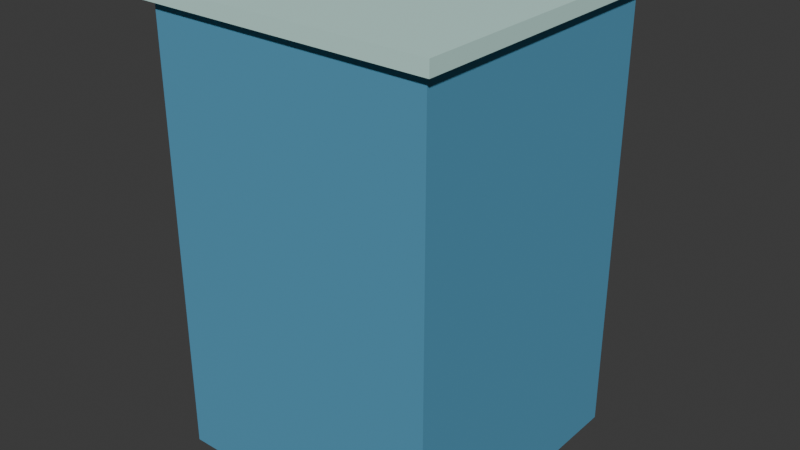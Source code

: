 # Source: city_block.blend  (saved by Blender 5.2.45; exported with 4.5.12 LTS)
import bpy
from mathutils import Matrix  # noqa: F401  (used for matrix-valued properties, if any)

bpy.ops.wm.read_factory_settings(use_empty=True)
scene = bpy.context.scene
scene.name = 'Scene'

# ---- collections
col_collection = bpy.data.collections.new('Collection'); scene.collection.children.link(col_collection)

# ---- materials (node trees are filled in below, after node groups)
mat_vertexpalette = bpy.data.materials.new('VertexPalette')

# ---- material node trees
mat_vertexpalette.use_nodes = True; mat_vertexpalette.node_tree.nodes.clear()
_N = mat_vertexpalette.node_tree.nodes; _L = mat_vertexpalette.node_tree.links
n0 = _N.new('ShaderNodeBsdfPrincipled'); n0.name = '原理化 BSDF'; n0.location = (0, 0)
n0.inputs[2].default_value = 0.85
n0.inputs[10].default_value = 0.005
n1 = _N.new('ShaderNodeOutputMaterial'); n1.name = '材质输出'; n1.location = (0, 0)
n2 = _N.new('ShaderNodeVertexColor'); n2.name = '颜色属性'; n2.location = (0, 0)
n2.layer_name = 'Color'
_L.new(n0.outputs[0], n1.inputs[0])
_L.new(n2.outputs[0], n0.inputs[0])
n1.is_active_output = True

# ---- world
world_world = bpy.data.worlds.new('World'); scene.world = world_world
world_world.use_nodes = True; world_world.node_tree.nodes.clear()
_N = world_world.node_tree.nodes; _L = world_world.node_tree.links
n0 = _N.new('ShaderNodeOutputWorld'); n0.name = 'World Output'; n0.location = (200, 100)
n1 = _N.new('ShaderNodeBackground'); n1.name = 'Background'; n1.location = (-200, 100)
n1.inputs[0].default_value = (0.05088, 0.05088, 0.05088, 1.0)
_L.new(n1.outputs[0], n0.inputs[0])
n0.is_active_output = True
world_world.color = (0.05088, 0.05088, 0.05088)
world_world.sun_shadow_jitter_overblur = 0.0

# ---- meshes
me_116 = bpy.data.meshes.new('立方体.116')
me_116.from_pydata([(-2.5, -2.5, 0.0), (-2.5, -2.5, 8.0), (-2.5, 2.5, 0.0), (-2.5, 2.5, 8.0), (2.5, -2.5, 0.0), (2.5, -2.5, 8.0), (2.5, 2.5, 0.0), (2.5, 2.5, 8.0), (-2.65, -2.65, 7.875), (-2.65, -2.65, 8.125), (-2.65, 2.65, 7.875), (-2.65, 2.65, 8.125), (2.65, -2.65, 7.875), (2.65, -2.65, 8.125), (2.65, 2.65, 7.875), (2.65, 2.65, 8.125)], [], [(0, 1, 3, 2), (2, 3, 7, 6), (6, 7, 5, 4), (4, 5, 1, 0), (2, 6, 4, 0), (7, 3, 1, 5), (8, 9, 11, 10), (10, 11, 15, 14), (14, 15, 13, 12), (12, 13, 9, 8), (10, 14, 12, 8), (15, 11, 9, 13)])
_uv = me_116.uv_layers.new(name='UV贴图')
_uv.uv.foreach_set('vector', [0.375, 0.0, 0.625, 0.0, 0.625, 0.25, 0.375, 0.25, 0.375, 0.25, 0.625, 0.25, 0.625, 0.5, 0.375, 0.5, 0.375, 0.5, 0.625, 0.5, 0.625, 0.75, 0.375, 0.75, 0.375, 0.75, 0.625, 0.75, 0.625, 1.0, 0.375, 1.0, 0.125, 0.5, 0.375, 0.5, 0.375, 0.75, 0.125, 0.75, 0.625, 0.5, 0.875, 0.5, 0.875, 0.75, 0.625, 0.75, 0.375, 0.0, 0.625, 0.0, 0.625, 0.25, 0.375, 0.25, 0.375, 0.25, 0.625, 0.25, 0.625, 0.5, 0.375, 0.5, 0.375, 0.5, 0.625, 0.5, 0.625, 0.75, 0.375, 0.75, 0.375, 0.75, 0.625, 0.75, 0.625, 1.0, 0.375, 1.0, 0.125, 0.5, 0.375, 0.5, 0.375, 0.75, 0.125, 0.75, 0.625, 0.5, 0.875, 0.5, 0.875, 0.75, 0.625, 0.75])
_ca = me_116.color_attributes.new('Color', 'FLOAT_COLOR', 'CORNER')
_ca.data.foreach_set('color', [0.08919, 0.3204, 0.4995, 1.0, 0.08919, 0.3204, 0.4995, 1.0, 0.08919, 0.3204, 0.4995, 1.0, 0.08919, 0.3204, 0.4995, 1.0, 0.08919, 0.3204, 0.4995, 1.0, 0.08919, 0.3204, 0.4995, 1.0, 0.08919, 0.3204, 0.4995, 1.0, 0.08919, 0.3204, 0.4995, 1.0, 0.08919, 0.3204, 0.4995, 1.0, 0.08919, 0.3204, 0.4995, 1.0, 0.08919, 0.3204, 0.4995, 1.0, 0.08919, 0.3204, 0.4995, 1.0, 0.08919, 0.3204, 0.4995, 1.0, 0.08919, 0.3204, 0.4995, 1.0, 0.08919, 0.3204, 0.4995, 1.0, 0.08919, 0.3204, 0.4995, 1.0, 0.08919, 0.3204, 0.4995, 1.0, 0.08919, 0.3204, 0.4995, 1.0, 0.08919, 0.3204, 0.4995, 1.0, 0.08919, 0.3204, 0.4995, 1.0, 0.08919, 0.3204, 0.4995, 1.0, 0.08919, 0.3204, 0.4995, 1.0, 0.08919, 0.3204, 0.4995, 1.0, 0.08919, 0.3204, 0.4995, 1.0, 0.5605, 0.8434, 0.7818, 1.0, 0.5605, 0.8434, 0.7818, 1.0, 0.5605, 0.8434, 0.7818, 1.0, 0.5605, 0.8434, 0.7818, 1.0, 0.5605, 0.8434, 0.7818, 1.0, 0.5605, 0.8434, 0.7818, 1.0, 0.5605, 0.8434, 0.7818, 1.0, 0.5605, 0.8434, 0.7818, 1.0, 0.5605, 0.8434, 0.7818, 1.0, 0.5605, 0.8434, 0.7818, 1.0, 0.5605, 0.8434, 0.7818, 1.0, 0.5605, 0.8434, 0.7818, 1.0, 0.5605, 0.8434, 0.7818, 1.0, 0.5605, 0.8434, 0.7818, 1.0, 0.5605, 0.8434, 0.7818, 1.0, 0.5605, 0.8434, 0.7818, 1.0, 0.5605, 0.8434, 0.7818, 1.0, 0.5605, 0.8434, 0.7818, 1.0, 0.5605, 0.8434, 0.7818, 1.0, 0.5605, 0.8434, 0.7818, 1.0, 0.5605, 0.8434, 0.7818, 1.0, 0.5605, 0.8434, 0.7818, 1.0, 0.5605, 0.8434, 0.7818, 1.0, 0.5605, 0.8434, 0.7818, 1.0])
me_116.materials.append(mat_vertexpalette)
me_116.update()

# ---- objects
ob_city_block = bpy.data.objects.new('city_block', me_116)

# ---- transforms, parenting, visibility, modifiers, constraints
ob_city_block.location = (0.0, 0.0, 0.0)

# ---- collection membership
col_collection.objects.link(ob_city_block)

# ---- scene / render settings (as saved in the file)
scene.frame_start = 1; scene.frame_end = 250; scene.frame_set(1)
scene.render.engine = 'BLENDER_EEVEE_NEXT'
scene.render.bake_bias = 0.0
scene.render.bake_samples = 0
scene.render.compositor_device = 'GPU'
scene.eevee.use_volume_custom_range = False
scene.eevee.fast_gi_thickness_near = 0.1
scene.eevee.fast_gi_thickness_far = 0.0
scene.eevee.ray_tracing_options.screen_trace_thickness = 0.1
bpy.context.view_layer.update()

# ---- added for rendering (the .blend has no active camera and no usable light): camera, sun
cam_auto = bpy.data.cameras.new('AutoCamera')
cam_auto.lens = 50.0
cam_auto.sensor_width = 36.0
cam_auto.clip_end = 1000.0
ob_auto_camera = bpy.data.objects.new('AutoCamera', cam_auto)
scene.collection.objects.link(ob_auto_camera)
ob_auto_camera.location = (10.2276, -12.2732, 12.2446)
ob_auto_camera.rotation_euler = (1.09748, -7.21219e-08, 0.694738)
scene.camera = ob_auto_camera
light_auto_sun = bpy.data.lights.new('AutoSun', 'SUN')
light_auto_sun.energy = 3.0
light_auto_sun.angle = 0.0523599
ob_auto_sun = bpy.data.objects.new('AutoSun', light_auto_sun)
scene.collection.objects.link(ob_auto_sun)
ob_auto_sun.rotation_euler = (0.872665, 0.174533, 0.523599)
bpy.context.view_layer.update()
